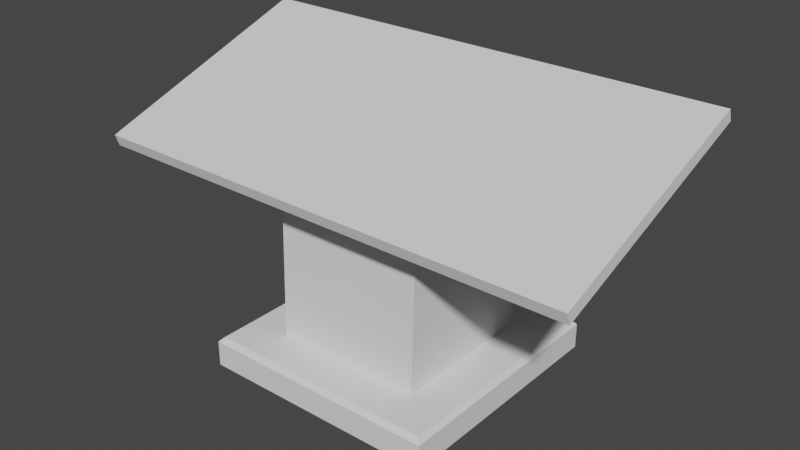 # Source: kiosk.blend  (saved by Blender 3.1.7; exported with 4.5.12 LTS)
import bpy
from mathutils import Matrix  # noqa: F401  (used for matrix-valued properties, if any)

bpy.ops.wm.read_factory_settings(use_empty=True)
scene = bpy.context.scene
scene.name = 'Scene'

# ---- collections
col_collection = bpy.data.collections.new('Collection'); scene.collection.children.link(col_collection)

# ---- world
world_world = bpy.data.worlds.new('World'); scene.world = world_world
world_world.use_nodes = True; world_world.node_tree.nodes.clear()
_N = world_world.node_tree.nodes; _L = world_world.node_tree.links
n0 = _N.new('ShaderNodeOutputWorld'); n0.name = 'World Output'; n0.location = (300, 300)
n1 = _N.new('ShaderNodeBackground'); n1.name = 'Background'; n1.location = (10, 300)
n1.inputs[0].default_value = (0.05088, 0.05088, 0.05088, 1.0)
_L.new(n1.outputs[0], n0.inputs[0])
n0.is_active_output = True
world_world.color = (0.05088, 0.05088, 0.05088)
world_world.use_sun_shadow = False
world_world.sun_shadow_jitter_overblur = 0.0

# ---- meshes
me_cube_002 = bpy.data.meshes.new('Cube.002')
me_cube_002.from_pydata([(-0.9368, -2.044, 2.232), (-0.9033, -2.044, 2.327), (-0.9368, 2.044, 2.232), (-0.9033, 2.044, 2.327), (0.9486, -2.044, 1.565), (0.9821, -2.044, 1.66), (0.9486, 2.044, 1.565), (0.9821, 2.044, 1.66), (-1.0, -1.0, 7.451e-09), (-1.0, 1.0, 7.451e-09), (1.0, -1.0, 7.451e-09), (1.0, 1.0, 7.451e-09), (-0.9635, -0.9635, 0.25), (-1.0, -1.0, 0.2114), (-0.9635, 0.9635, 0.25), (-1.0, 1.0, 0.2114), (0.9635, -0.9635, 0.25), (1.0, -1.0, 0.2114), (0.9635, 0.9635, 0.25), (1.0, 1.0, 0.2114), (-0.6281, -0.6281, 0.25), (-0.6281, 0.6281, 0.25), (0.6281, 0.6281, 0.25), (0.6281, -0.6281, 0.25), (-0.5899, -0.6281, 1.927), (-0.5899, 0.6281, 1.927), (0.5899, 0.6281, 1.495), (0.5899, -0.6281, 1.495)], [], [(0, 1, 3, 2), (2, 3, 7, 6), (6, 7, 5, 4), (4, 5, 1, 0), (2, 6, 4, 0), (7, 3, 1, 5), (16, 18, 22, 23), (11, 19, 17, 10), (8, 13, 15, 9), (9, 11, 10, 8), (9, 15, 19, 11), (12, 14, 15, 13), (14, 18, 19, 15), (18, 16, 17, 19), (16, 12, 13, 17), (10, 17, 13, 8), (23, 22, 26, 27), (14, 12, 20, 21), (12, 16, 23, 20), (18, 14, 21, 22), (26, 25, 24, 27), (21, 20, 24, 25), (20, 23, 27, 24), (22, 21, 25, 26)])
_uv = me_cube_002.uv_layers.new(name='UVMap')
_uv.uv.foreach_set('vector', [0.375, 0.0, 0.625, 0.0, 0.625, 0.25, 0.375, 0.25, 0.375, 0.25, 0.625, 0.25, 0.625, 0.5, 0.375, 0.5, 0.375, 0.5, 0.625, 0.5, 0.625, 0.75, 0.375, 0.75, 0.375, 0.75, 0.625, 0.75, 0.625, 1.0, 0.375, 1.0, 0.125, 0.5, 0.375, 0.5, 0.375, 0.75, 0.125, 0.75, 0.625, 0.5, 0.875, 0.5, 0.875, 0.75, 0.625, 0.75, 0.6296, 0.7454, 0.6296, 0.5046, 0.6296, 0.5046, 0.6296, 0.7454, 0.375, 0.5, 0.5864, 0.5, 0.5864, 0.75, 0.375, 0.75, 0.375, 0.0, 0.5864, 0.0, 0.5864, 0.25, 0.375, 0.25, 0.125, 0.5, 0.375, 0.5, 0.375, 0.75, 0.125, 0.75, 0.375, 0.25, 0.5864, 0.25, 0.5864, 0.5, 0.375, 0.5, 0.8704, 0.7454, 0.8704, 0.5046, 0.875, 0.5, 0.875, 0.75, 0.8704, 0.5046, 0.6296, 0.5046, 0.625, 0.5, 0.875, 0.5, 0.6296, 0.5046, 0.6296, 0.7454, 0.5864, 0.75, 0.5864, 0.5, 0.6296, 0.7454, 0.8704, 0.7454, 0.875, 0.75, 0.625, 0.75, 0.375, 0.75, 0.5864, 0.75, 0.5864, 1.0, 0.375, 1.0, 0.6296, 0.7454, 0.6296, 0.5046, 0.6296, 0.5046, 0.6296, 0.7454, 0.8704, 0.5046, 0.8704, 0.7454, 0.8704, 0.7454, 0.8704, 0.5046, 0.8704, 0.7454, 0.6296, 0.7454, 0.6296, 0.7454, 0.8704, 0.7454, 0.6296, 0.5046, 0.8704, 0.5046, 0.8704, 0.5046, 0.6296, 0.5046, 0.6296, 0.5046, 0.8704, 0.5046, 0.8704, 0.7454, 0.6296, 0.7454, 0.8704, 0.5046, 0.8704, 0.7454, 0.8704, 0.7454, 0.8704, 0.5046, 0.8704, 0.7454, 0.6296, 0.7454, 0.6296, 0.7454, 0.8704, 0.7454, 0.6296, 0.5046, 0.8704, 0.5046, 0.8704, 0.5046, 0.6296, 0.5046])
me_cube_002.use_remesh_fix_poles = True
me_cube_002.use_remesh_preserve_attributes = False
me_cube_002.update()

# ---- objects
ob_cube_001 = bpy.data.objects.new('Cube.001', me_cube_002)

# ---- transforms, parenting, visibility, modifiers, constraints
ob_cube_001.location = (0.0, 0.0, 0.0)
ob_cube_001.rotation_euler = (0.0, -0.0, -1.571)

# ---- collection membership
col_collection.objects.link(ob_cube_001)

# ---- scene / render settings (as saved in the file)
scene.frame_start = 1; scene.frame_end = 250; scene.frame_set(17)
scene.render.engine = 'BLENDER_EEVEE_NEXT'
scene.cycles.sampling_pattern = 'TABULATED_SOBOL'
scene.cycles.use_light_tree = False
scene.view_settings.view_transform = 'Filmic'
bpy.context.view_layer.update()

# ---- added for rendering (the .blend has no active camera and no usable light): camera, sun
cam_auto = bpy.data.cameras.new('AutoCamera')
cam_auto.lens = 50.0
cam_auto.sensor_width = 36.0
cam_auto.clip_end = 1000.0
ob_auto_camera = bpy.data.objects.new('AutoCamera', cam_auto)
scene.collection.objects.link(ob_auto_camera)
ob_auto_camera.location = (4.72989, -5.67587, 4.94734)
ob_auto_camera.rotation_euler = (1.09748, -7.21219e-08, 0.694738)
scene.camera = ob_auto_camera
light_auto_sun = bpy.data.lights.new('AutoSun', 'SUN')
light_auto_sun.energy = 3.0
light_auto_sun.angle = 0.0523599
ob_auto_sun = bpy.data.objects.new('AutoSun', light_auto_sun)
scene.collection.objects.link(ob_auto_sun)
ob_auto_sun.rotation_euler = (0.872665, 0.174533, 0.523599)
bpy.context.view_layer.update()
